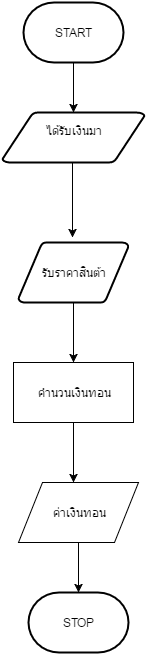

The diagram above was exported from draw.io. Its source (the exported page's mxGraphModel, read from the mxfile embedded in the PNG):
<mxGraphModel dx="880" dy="492" grid="1" gridSize="10" guides="1" tooltips="1" connect="1" arrows="1" fold="1" page="1" pageScale="1" pageWidth="826" pageHeight="1169" background="#ffffff" math="0">
  <root>
    <mxCell id="0" />
    <mxCell id="1" parent="0" />
    <mxCell id="53fcc7b23209a2a1-9" value="START" style="strokeWidth=2;html=1;shape=mxgraph.flowchart.terminator;whiteSpace=wrap;" vertex="1" parent="1">
      <mxGeometry x="350" y="20" width="100" height="60" as="geometry" />
    </mxCell>
    <mxCell id="53fcc7b23209a2a1-13" value="" style="edgeStyle=orthogonalEdgeStyle;rounded=0;html=1;jettySize=auto;orthogonalLoop=1;" edge="1" parent="1">
      <mxGeometry relative="1" as="geometry">
        <mxPoint x="399" y="195" as="sourcePoint" />
        <mxPoint x="399" y="255" as="targetPoint" />
        <Array as="points">
          <mxPoint x="399" y="155" />
        </Array>
      </mxGeometry>
    </mxCell>
    <mxCell id="53fcc7b23209a2a1-11" value="ได้รับเงินมา&lt;div&gt;&lt;br&gt;&lt;/div&gt;" style="strokeWidth=2;html=1;shape=mxgraph.flowchart.data;whiteSpace=wrap;" vertex="1" parent="1">
      <mxGeometry x="329" y="130" width="142" height="50" as="geometry" />
    </mxCell>
    <mxCell id="53fcc7b23209a2a1-19" style="edgeStyle=orthogonalEdgeStyle;rounded=0;html=1;jettySize=auto;orthogonalLoop=1;" edge="1" parent="1" source="53fcc7b23209a2a1-9">
      <mxGeometry relative="1" as="geometry">
        <mxPoint x="400" y="130" as="targetPoint" />
      </mxGeometry>
    </mxCell>
    <mxCell id="53fcc7b23209a2a1-20" style="edgeStyle=orthogonalEdgeStyle;rounded=0;html=1;exitX=0.75;exitY=1;entryX=0.75;entryY=1;jettySize=auto;orthogonalLoop=1;" edge="1" parent="1">
      <mxGeometry relative="1" as="geometry">
        <mxPoint x="440" y="320" as="sourcePoint" />
        <mxPoint x="440" y="320" as="targetPoint" />
      </mxGeometry>
    </mxCell>
    <mxCell id="53fcc7b23209a2a1-21" style="edgeStyle=orthogonalEdgeStyle;rounded=0;html=1;jettySize=auto;orthogonalLoop=1;" edge="1" parent="1">
      <mxGeometry relative="1" as="geometry">
        <mxPoint x="400" y="380" as="targetPoint" />
        <mxPoint x="400" y="320" as="sourcePoint" />
      </mxGeometry>
    </mxCell>
    <mxCell id="53fcc7b23209a2a1-22" style="edgeStyle=orthogonalEdgeStyle;rounded=0;html=1;jettySize=auto;orthogonalLoop=1;" edge="1" parent="1">
      <mxGeometry relative="1" as="geometry">
        <mxPoint x="400" y="500" as="targetPoint" />
        <mxPoint x="400" y="440" as="sourcePoint" />
      </mxGeometry>
    </mxCell>
    <mxCell id="53fcc7b23209a2a1-23" value="STOP" style="strokeWidth=2;html=1;shape=mxgraph.flowchart.terminator;whiteSpace=wrap;" vertex="1" parent="1">
      <mxGeometry x="355" y="610" width="100" height="60" as="geometry" />
    </mxCell>
    <mxCell id="53fcc7b23209a2a1-24" value="รับราคาสินต้า" style="strokeWidth=2;html=1;shape=mxgraph.flowchart.data;whiteSpace=wrap;" vertex="1" parent="1">
      <mxGeometry x="345" y="260" width="110" height="60" as="geometry" />
    </mxCell>
    <mxCell id="53fcc7b23209a2a1-25" value="คำนวนเงินทอน" style="whiteSpace=wrap;html=1;" vertex="1" parent="1">
      <mxGeometry x="340" y="380" width="120" height="60" as="geometry" />
    </mxCell>
    <mxCell id="53fcc7b23209a2a1-26" value="ค่าเงินทอน" style="shape=parallelogram;whiteSpace=wrap;html=1;" vertex="1" parent="1">
      <mxGeometry x="345" y="500" width="120" height="60" as="geometry" />
    </mxCell>
    <mxCell id="53fcc7b23209a2a1-27" style="edgeStyle=orthogonalEdgeStyle;rounded=0;html=1;entryX=0.5;entryY=0;entryPerimeter=0;jettySize=auto;orthogonalLoop=1;" edge="1" parent="1" source="53fcc7b23209a2a1-26" target="53fcc7b23209a2a1-23">
      <mxGeometry relative="1" as="geometry" />
    </mxCell>
  </root>
</mxGraphModel>